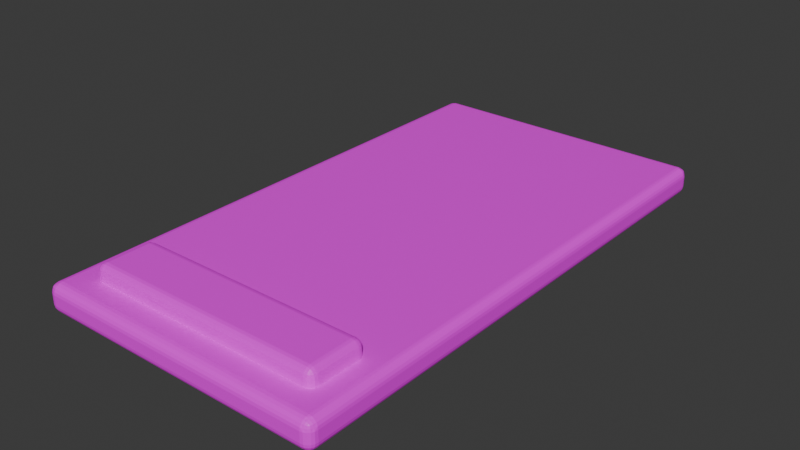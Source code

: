 # Source: shit_bed.blend  (saved by Blender 4.1.24; exported with 4.5.12 LTS)
import bpy
from mathutils import Matrix  # noqa: F401  (used for matrix-valued properties, if any)

bpy.ops.wm.read_factory_settings(use_empty=True)
scene = bpy.context.scene
scene.name = 'Scene'

# ---- collections
col_collection = bpy.data.collections.new('Collection'); scene.collection.children.link(col_collection)

# ---- images (referenced by path relative to the original .blend; pixels are not part of the script)
import os
ASSET_DIR = os.environ.get("B2B_ASSET_DIR", "")  # directory of the original .blend (textures are referenced by path, not embedded)
HERE = os.path.dirname(os.path.abspath(__file__))  # packed textures are extracted next to this script under _unpacked/

def load_image(name, relpath, width, height, colorspace="sRGB"):
    """Load a texture the original file referenced (path relative to the .blend, or extracted next to this script)."""
    p = next((c for c in (os.path.join(HERE, relpath), os.path.join(ASSET_DIR, relpath)) if relpath and os.path.exists(c)), "")
    if p:
        img = bpy.data.images.load(p, check_existing=True)
        img.name = name
    else:  # same state as the original file: an image datablock whose file is absent (Cycles renders it pink)
        img = bpy.data.images.new(name, width, height)
        img.source = "FILE"
        img.filepath = "//" + (relpath or name)
    img.colorspace_settings.name = colorspace
    return img
img_bed = load_image('bed', 'bed.png', 1024, 1024, 'sRGB')

# ---- materials (node trees are filled in below, after node groups)
mat_material_001 = bpy.data.materials.new('Material.001')
mat_material_001.use_transparent_shadow = False

# ---- material node trees
mat_material_001.use_nodes = True; mat_material_001.node_tree.nodes.clear()
_N = mat_material_001.node_tree.nodes; _L = mat_material_001.node_tree.links
n0 = _N.new('ShaderNodeBsdfPrincipled'); n0.name = 'Principled BSDF'; n0.location = (10, 300)
n1 = _N.new('ShaderNodeOutputMaterial'); n1.name = 'Material Output'; n1.location = (300, 300)
n2 = _N.new('ShaderNodeTexImage'); n2.name = 'Image Texture'; n2.location = (-280, 280)
n2.image = img_bed
_L.new(n0.outputs[0], n1.inputs[0])
_L.new(n2.outputs[0], n0.inputs[0])
n1.is_active_output = True

# ---- world
world_world = bpy.data.worlds.new('World'); scene.world = world_world
world_world.use_nodes = True; world_world.node_tree.nodes.clear()
_N = world_world.node_tree.nodes; _L = world_world.node_tree.links
n0 = _N.new('ShaderNodeOutputWorld'); n0.name = 'World Output'; n0.location = (300, 300)
n1 = _N.new('ShaderNodeBackground'); n1.name = 'Background'; n1.location = (10, 300)
n1.inputs[0].default_value = (0.05088, 0.05088, 0.05088, 1.0)
_L.new(n1.outputs[0], n0.inputs[0])
n0.is_active_output = True
world_world.color = (0.05088, 0.05088, 0.05088)
world_world.use_sun_shadow = False
world_world.sun_shadow_jitter_overblur = 0.0

# ---- meshes
me_cube_001 = bpy.data.meshes.new('Cube.001')
me_cube_001.from_pydata([(-0.4436, -0.5476, 1.0), (-0.5626, -0.4285, 1.0), (-0.6453, -0.6331, 1.0), (-0.4891, -0.5385, 1.0), (-0.5277, -0.5127, 1.0), (-0.5535, -0.4741, 1.0), (-0.5626, 0.2456, 1.0), (-0.4436, 0.3646, 1.0), (-0.5699, 0.4834, 1.0), (-0.5535, 0.2911, 1.0), (-0.5277, 0.3297, 1.0), (-0.4891, 0.3555, 1.0), (3.234, -0.4285, 1.0), (3.115, -0.5476, 1.0), (3.312, -0.6372, 1.0), (3.225, -0.4741, 1.0), (3.199, -0.5127, 1.0), (3.161, -0.5385, 1.0), (3.115, 0.3646, 1.0), (3.234, 0.2456, 1.0), (3.241, 0.4834, 1.0), (3.161, 0.3555, 1.0), (3.199, 0.3297, 1.0), (3.225, 0.2911, 1.0), (-0.5626, -0.4285, 1.124), (-0.4436, -0.5476, 1.124), (-0.4436, -0.4285, 1.243), (-0.5535, -0.4741, 1.124), (-0.5277, -0.5127, 1.124), (-0.5535, -0.4285, 1.17), (-0.5426, -0.4752, 1.171), (-0.5217, -0.5067, 1.168), (-0.5123, -0.4973, 1.193), (-0.4436, -0.5385, 1.17), (-0.4436, -0.5127, 1.208), (-0.4891, -0.5385, 1.124), (-0.4903, -0.5276, 1.171), (-0.4879, -0.5067, 1.202), (-0.4891, -0.4285, 1.234), (-0.5277, -0.4285, 1.208), (-0.4436, -0.4741, 1.234), (-0.4903, -0.4752, 1.223), (-0.5217, -0.4729, 1.202), (-0.5626, 0.2456, 1.124), (-0.4436, 0.2456, 1.243), (-0.4436, 0.3646, 1.124), (-0.5535, 0.2456, 1.17), (-0.5277, 0.2456, 1.208), (-0.5535, 0.2911, 1.124), (-0.5426, 0.2923, 1.171), (-0.5217, 0.2899, 1.202), (-0.5123, 0.3143, 1.193), (-0.4436, 0.2911, 1.234), (-0.4436, 0.3297, 1.208), (-0.4891, 0.2456, 1.234), (-0.4903, 0.2923, 1.223), (-0.4879, 0.3237, 1.202), (-0.4891, 0.3555, 1.124), (-0.5277, 0.3297, 1.124), (-0.4436, 0.3555, 1.17), (-0.4903, 0.3446, 1.171), (-0.5217, 0.3237, 1.168), (3.115, 0.3646, 1.124), (3.115, 0.2456, 1.243), (3.234, 0.2456, 1.124), (3.115, 0.3555, 1.17), (3.115, 0.3297, 1.208), (3.161, 0.3555, 1.124), (3.162, 0.3446, 1.171), (3.159, 0.3237, 1.202), (3.184, 0.3143, 1.193), (3.161, 0.2456, 1.234), (3.199, 0.2456, 1.208), (3.115, 0.2911, 1.234), (3.162, 0.2923, 1.223), (3.193, 0.2899, 1.202), (3.225, 0.2911, 1.124), (3.199, 0.3297, 1.124), (3.225, 0.2456, 1.17), (3.214, 0.2923, 1.171), (3.193, 0.3237, 1.168), (3.234, -0.4285, 1.124), (3.115, -0.4285, 1.243), (3.115, -0.5476, 1.124), (3.225, -0.4285, 1.17), (3.199, -0.4285, 1.208), (3.225, -0.4741, 1.124), (3.214, -0.4752, 1.171), (3.193, -0.4729, 1.202), (3.184, -0.4973, 1.193), (3.115, -0.4741, 1.234), (3.115, -0.5127, 1.208), (3.161, -0.4285, 1.234), (3.162, -0.4752, 1.223), (3.159, -0.5067, 1.202), (3.161, -0.5385, 1.124), (3.199, -0.5127, 1.124), (3.115, -0.5385, 1.17), (3.162, -0.5276, 1.171), (3.193, -0.5067, 1.168), (-0.8586, -0.8586, 0.5564), (-0.8586, -1.0, 0.6978), (-1.0, -0.8586, 0.6978), (-0.8586, -0.9023, 0.5633), (-0.8586, -0.9417, 0.5834), (-0.9023, -0.8586, 0.5633), (-0.9034, -0.9037, 0.5715), (-0.902, -0.9398, 0.5904), (-0.9417, -0.8586, 0.5834), (-0.9398, -0.9021, 0.5905), (-0.9334, -0.9334, 0.604), (-0.9023, -0.9931, 0.6978), (-0.9417, -0.973, 0.6978), (-0.8586, -0.9931, 0.6541), (-0.9037, -0.9849, 0.6529), (-0.9398, -0.9659, 0.6544), (-0.8586, -0.973, 0.6147), (-0.9021, -0.9658, 0.6165), (-0.9334, -0.9524, 0.623), (-0.9931, -0.8586, 0.6541), (-0.973, -0.8586, 0.6147), (-0.9931, -0.9023, 0.6978), (-0.9849, -0.9034, 0.6527), (-0.9659, -0.902, 0.6166), (-0.973, -0.9417, 0.6978), (-0.9658, -0.9398, 0.6543), (-0.9524, -0.9334, 0.623), (-0.8586, 7.382, 0.5564), (-1.0, 7.382, 0.6978), (-0.8586, 7.523, 0.6978), (-0.9023, 7.382, 0.5633), (-0.9417, 7.382, 0.5834), (-0.8586, 7.426, 0.5633), (-0.9037, 7.427, 0.5715), (-0.9398, 7.425, 0.5904), (-0.8586, 7.465, 0.5834), (-0.9021, 7.463, 0.5905), (-0.9334, 7.457, 0.604), (-0.9931, 7.426, 0.6978), (-0.973, 7.465, 0.6978), (-0.9931, 7.382, 0.6541), (-0.9849, 7.427, 0.6529), (-0.9659, 7.463, 0.6544), (-0.973, 7.382, 0.6147), (-0.9658, 7.425, 0.6165), (-0.9524, 7.457, 0.623), (-0.8586, 7.516, 0.6541), (-0.8586, 7.496, 0.6147), (-0.9023, 7.516, 0.6978), (-0.9034, 7.508, 0.6527), (-0.902, 7.489, 0.6166), (-0.9417, 7.496, 0.6978), (-0.9398, 7.489, 0.6543), (-0.9334, 7.476, 0.623), (3.488, -0.8586, 0.5564), (3.629, -0.8586, 0.6978), (3.488, -1.0, 0.6978), (3.531, -0.8586, 0.5633), (3.571, -0.8586, 0.5834), (3.488, -0.9023, 0.5633), (3.533, -0.9034, 0.5715), (3.569, -0.902, 0.5904), (3.488, -0.9417, 0.5834), (3.531, -0.9398, 0.5905), (3.563, -0.9334, 0.604), (3.622, -0.9023, 0.6978), (3.602, -0.9417, 0.6978), (3.622, -0.8586, 0.6541), (3.614, -0.9037, 0.6529), (3.595, -0.9398, 0.6544), (3.602, -0.8586, 0.6147), (3.595, -0.9021, 0.6165), (3.582, -0.9334, 0.623), (3.488, -0.9931, 0.6541), (3.488, -0.973, 0.6147), (3.531, -0.9931, 0.6978), (3.533, -0.9849, 0.6527), (3.531, -0.9659, 0.6166), (3.571, -0.973, 0.6978), (3.569, -0.9658, 0.6543), (3.563, -0.9524, 0.623), (3.488, 7.382, 0.5564), (3.488, 7.523, 0.6978), (3.629, 7.382, 0.6978), (3.488, 7.426, 0.5633), (3.488, 7.465, 0.5834), (3.531, 7.382, 0.5633), (3.533, 7.427, 0.5715), (3.531, 7.463, 0.5904), (3.571, 7.382, 0.5834), (3.569, 7.425, 0.5905), (3.563, 7.457, 0.604), (3.531, 7.516, 0.6978), (3.571, 7.496, 0.6978), (3.488, 7.516, 0.6541), (3.533, 7.508, 0.6529), (3.569, 7.489, 0.6544), (3.488, 7.496, 0.6147), (3.531, 7.489, 0.6165), (3.563, 7.476, 0.623), (3.622, 7.382, 0.6541), (3.602, 7.382, 0.6147), (3.622, 7.426, 0.6978), (3.614, 7.427, 0.6527), (3.595, 7.425, 0.6166), (3.602, 7.465, 0.6978), (3.595, 7.463, 0.6543), (3.582, 7.457, 0.623), (-0.8586, -1.0, 0.8586), (-0.8563, -0.8513, 1.0), (-1.0, -0.8586, 0.8586), (-0.8582, -0.9921, 0.9021), (-0.8577, -0.9713, 0.9414), (-0.9021, -0.9925, 0.8586), (-0.9009, -0.9798, 0.9015), (-0.9001, -0.9637, 0.9386), (-0.9414, -0.9726, 0.8586), (-0.9383, -0.964, 0.9007), (-0.9336, -0.9526, 0.934), (-0.9005, -0.8527, 0.9925), (-0.9405, -0.8542, 0.9726), (-0.8567, -0.8971, 0.9924), (-0.9002, -0.8972, 0.9803), (-0.9379, -0.8977, 0.9649), (-0.8572, -0.9385, 0.9726), (-0.8997, -0.9361, 0.9645), (-0.9335, -0.9321, 0.9538), (-0.9925, -0.9021, 0.8586), (-0.9726, -0.9414, 0.8586), (-0.9923, -0.8573, 0.9021), (-0.9802, -0.9005, 0.9012), (-0.9648, -0.938, 0.9007), (-0.9722, -0.8558, 0.9414), (-0.9641, -0.8987, 0.9385), (-0.9534, -0.9327, 0.9341), (-0.8564, 7.382, 1.0), (-0.8586, 7.523, 0.8586), (-1.0, 7.382, 0.8586), (-0.8568, 7.425, 0.9925), (-0.8572, 7.465, 0.9726), (-0.9006, 7.382, 0.9925), (-0.9, 7.425, 0.9803), (-0.8998, 7.462, 0.9649), (-0.9405, 7.382, 0.9726), (-0.9378, 7.424, 0.9645), (-0.9335, 7.457, 0.9538), (-0.9021, 7.516, 0.8586), (-0.9414, 7.496, 0.8586), (-0.8582, 7.516, 0.9021), (-0.9012, 7.504, 0.9012), (-0.9384, 7.488, 0.9007), (-0.8577, 7.496, 0.9414), (-0.9001, 7.488, 0.9385), (-0.9336, 7.477, 0.9341), (-0.9923, 7.382, 0.9021), (-0.9722, 7.382, 0.9414), (-0.9925, 7.425, 0.8586), (-0.9802, 7.425, 0.9015), (-0.9645, 7.424, 0.9386), (-0.9726, 7.465, 0.8586), (-0.9644, 7.462, 0.9007), (-0.9535, 7.457, 0.9341), (3.499, 7.382, 1.0), (3.629, 7.382, 0.8586), (3.488, 7.523, 0.8586), (3.539, 7.382, 0.9925), (3.575, 7.382, 0.9727), (3.497, 7.425, 0.9925), (3.537, 7.425, 0.9803), (3.571, 7.424, 0.965), (3.494, 7.465, 0.9726), (3.534, 7.462, 0.9646), (3.566, 7.457, 0.9538), (3.622, 7.425, 0.8586), (3.602, 7.465, 0.8586), (3.622, 7.382, 0.9021), (3.61, 7.425, 0.9013), (3.595, 7.462, 0.9007), (3.604, 7.382, 0.9415), (3.596, 7.424, 0.9386), (3.585, 7.457, 0.9341), (3.49, 7.516, 0.9021), (3.492, 7.496, 0.9414), (3.531, 7.516, 0.8586), (3.532, 7.504, 0.9015), (3.533, 7.488, 0.9387), (3.571, 7.496, 0.8586), (3.569, 7.488, 0.9007), (3.565, 7.477, 0.9341), (3.499, -0.8509, 1.0), (3.488, -1.0, 0.8586), (3.629, -0.8586, 0.8586), (3.497, -0.8968, 0.9924), (3.494, -0.9383, 0.9726), (3.539, -0.8522, 0.9925), (3.537, -0.8972, 0.9803), (3.534, -0.9361, 0.9649), (3.575, -0.8538, 0.9727), (3.571, -0.8974, 0.9646), (3.566, -0.932, 0.9538), (3.531, -0.9925, 0.8586), (3.571, -0.9726, 0.8586), (3.49, -0.9921, 0.902), (3.532, -0.9798, 0.9012), (3.569, -0.9644, 0.9007), (3.492, -0.9712, 0.9414), (3.533, -0.9632, 0.9385), (3.565, -0.9526, 0.934), (3.622, -0.8571, 0.9021), (3.604, -0.8554, 0.9415), (3.622, -0.9021, 0.8586), (3.61, -0.9001, 0.9015), (3.596, -0.8985, 0.9387), (3.602, -0.9414, 0.8586), (3.595, -0.9378, 0.9007), (3.585, -0.9325, 0.9341)], [], [(290, 101, 156), (263, 155, 183), (8, 235, 209), (236, 182, 129), (210, 128, 102), (20, 262, 8), (13, 25, 0), (19, 81, 12), (44, 82, 63), (7, 62, 18), (12, 14, 289), (289, 0, 209), (0, 3, 2), (3, 4, 2), (4, 5, 2), (5, 1, 2), (6, 9, 8), (9, 10, 8), (10, 11, 8), (11, 7, 8), (12, 15, 14), (15, 16, 14), (16, 17, 14), (17, 13, 14), (18, 21, 20), (21, 22, 20), (22, 23, 20), (23, 19, 20), (27, 29, 24), (28, 30, 27), (30, 39, 29), (30, 32, 42), (33, 35, 25), (34, 36, 33), (36, 28, 35), (36, 32, 31), (38, 40, 26), (39, 41, 38), (41, 34, 40), (41, 32, 37), (46, 48, 43), (47, 49, 46), (49, 58, 48), (49, 51, 61), (52, 54, 44), (53, 55, 52), (55, 47, 54), (55, 51, 50), (57, 59, 45), (58, 60, 57), (60, 53, 59), (60, 51, 56), (65, 67, 62), (66, 68, 65), (68, 77, 67), (68, 70, 80), (71, 73, 63), (72, 74, 71), (74, 66, 73), (74, 70, 69), (76, 78, 64), (77, 79, 76), (79, 72, 78), (79, 70, 75), (84, 86, 81), (85, 87, 84), (87, 96, 86), (87, 89, 99), (90, 92, 82), (91, 93, 90), (93, 85, 92), (93, 89, 88), (95, 97, 83), (96, 98, 95), (98, 91, 97), (98, 89, 94), (44, 38, 26), (54, 39, 38), (47, 29, 39), (46, 24, 29), (63, 52, 44), (73, 53, 52), (66, 59, 53), (65, 45, 59), (82, 71, 63), (92, 72, 71), (85, 78, 72), (84, 64, 78), (26, 90, 82), (40, 91, 90), (34, 97, 91), (33, 83, 97), (81, 15, 12), (86, 16, 15), (96, 17, 16), (95, 13, 17), (24, 5, 27), (27, 4, 28), (28, 3, 35), (3, 25, 35), (43, 9, 6), (48, 10, 9), (58, 11, 10), (57, 7, 11), (64, 23, 76), (76, 22, 77), (77, 21, 67), (67, 18, 62), (1, 43, 6), (103, 105, 100), (104, 106, 103), (116, 107, 104), (106, 108, 105), (106, 110, 109), (117, 110, 107), (111, 113, 101), (112, 114, 111), (124, 115, 112), (114, 116, 113), (114, 118, 117), (125, 118, 115), (119, 121, 102), (120, 122, 119), (108, 123, 120), (122, 124, 121), (122, 126, 125), (109, 126, 123), (110, 118, 126), (130, 132, 127), (131, 133, 130), (143, 134, 131), (133, 135, 132), (133, 137, 136), (144, 137, 134), (138, 140, 128), (139, 141, 138), (151, 142, 139), (141, 143, 140), (141, 145, 144), (152, 145, 142), (146, 148, 129), (147, 149, 146), (135, 150, 147), (149, 151, 148), (149, 153, 152), (136, 153, 150), (137, 145, 153), (157, 159, 154), (158, 160, 157), (170, 161, 158), (160, 162, 159), (160, 164, 163), (171, 164, 161), (165, 167, 155), (166, 168, 165), (178, 169, 166), (168, 170, 167), (168, 172, 171), (179, 172, 169), (173, 175, 156), (174, 176, 173), (162, 177, 174), (176, 178, 175), (176, 180, 179), (163, 180, 177), (164, 172, 180), (184, 186, 181), (185, 187, 184), (197, 188, 185), (187, 189, 186), (187, 191, 190), (198, 191, 188), (192, 194, 182), (193, 195, 192), (205, 196, 193), (195, 197, 194), (195, 199, 198), (206, 199, 196), (200, 202, 183), (201, 203, 200), (189, 204, 201), (203, 205, 202), (203, 207, 206), (190, 207, 204), (191, 199, 207), (211, 213, 208), (212, 214, 211), (212, 225, 215), (214, 216, 213), (214, 218, 217), (215, 226, 218), (219, 221, 209), (220, 222, 219), (232, 223, 220), (222, 224, 221), (223, 225, 222), (233, 226, 223), (227, 229, 210), (228, 230, 227), (228, 217, 231), (230, 232, 229), (230, 234, 233), (231, 218, 234), (218, 226, 234), (238, 240, 235), (239, 241, 238), (251, 242, 239), (241, 243, 240), (241, 245, 244), (252, 245, 242), (246, 248, 236), (247, 249, 246), (247, 260, 250), (249, 251, 248), (249, 253, 252), (250, 261, 253), (254, 256, 237), (255, 257, 254), (255, 244, 258), (257, 259, 256), (257, 261, 260), (244, 261, 258), (245, 253, 261), (262, 268, 267), (266, 268, 265), (266, 279, 269), (268, 270, 267), (268, 272, 271), (279, 272, 269), (273, 275, 263), (274, 276, 273), (274, 287, 277), (276, 278, 275), (276, 280, 279), (277, 288, 280), (281, 283, 264), (282, 284, 281), (270, 285, 282), (284, 286, 283), (285, 287, 284), (271, 288, 285), (272, 280, 288), (292, 294, 289), (293, 295, 292), (293, 306, 296), (295, 297, 294), (295, 299, 298), (296, 307, 299), (300, 302, 290), (301, 303, 300), (313, 304, 301), (303, 305, 302), (304, 306, 303), (314, 307, 304), (308, 310, 291), (309, 311, 308), (309, 298, 312), (311, 313, 310), (311, 315, 314), (312, 299, 315), (299, 307, 315), (100, 130, 127), (105, 131, 130), (108, 143, 131), (120, 140, 143), (119, 128, 140), (101, 213, 111), (213, 112, 111), (216, 124, 112), (124, 227, 121), (227, 102, 121), (209, 240, 219), (219, 243, 220), (220, 255, 232), (232, 254, 229), (229, 237, 210), (129, 246, 236), (246, 151, 247), (151, 259, 247), (139, 256, 259), (256, 128, 237), (127, 184, 181), (132, 185, 184), (135, 197, 185), (147, 194, 197), (146, 182, 194), (235, 267, 238), (238, 270, 239), (239, 282, 251), (251, 281, 248), (248, 264, 236), (183, 273, 263), (273, 205, 274), (274, 193, 286), (193, 283, 286), (283, 182, 264), (181, 157, 154), (186, 158, 157), (189, 170, 158), (201, 167, 170), (200, 155, 167), (289, 265, 262), (294, 266, 265), (297, 278, 266), (309, 275, 278), (308, 263, 275), (156, 300, 290), (300, 178, 301), (178, 313, 301), (166, 310, 313), (310, 155, 291), (154, 103, 100), (159, 104, 103), (162, 116, 104), (174, 113, 116), (173, 101, 113), (209, 292, 289), (221, 293, 292), (224, 305, 293), (212, 302, 305), (211, 290, 302), (181, 100, 127), (290, 208, 101), (263, 291, 155), (209, 2, 1), (1, 6, 209), (6, 8, 209), (236, 264, 182), (210, 237, 128), (235, 8, 262), (8, 7, 20), (7, 18, 20), (13, 83, 25), (19, 64, 81), (44, 26, 82), (7, 45, 62), (262, 20, 289), (20, 19, 289), (19, 12, 289), (289, 14, 13), (13, 0, 289), (0, 2, 209), (27, 30, 29), (28, 31, 30), (30, 42, 39), (30, 31, 32), (33, 36, 35), (34, 37, 36), (36, 31, 28), (36, 37, 32), (38, 41, 40), (39, 42, 41), (41, 37, 34), (41, 42, 32), (46, 49, 48), (47, 50, 49), (49, 61, 58), (49, 50, 51), (52, 55, 54), (53, 56, 55), (55, 50, 47), (55, 56, 51), (57, 60, 59), (58, 61, 60), (60, 56, 53), (60, 61, 51), (65, 68, 67), (66, 69, 68), (68, 80, 77), (68, 69, 70), (71, 74, 73), (72, 75, 74), (74, 69, 66), (74, 75, 70), (76, 79, 78), (77, 80, 79), (79, 75, 72), (79, 80, 70), (84, 87, 86), (85, 88, 87), (87, 99, 96), (87, 88, 89), (90, 93, 92), (91, 94, 93), (93, 88, 85), (93, 94, 89), (95, 98, 97), (96, 99, 98), (98, 94, 91), (98, 99, 89), (44, 54, 38), (54, 47, 39), (47, 46, 29), (46, 43, 24), (63, 73, 52), (73, 66, 53), (66, 65, 59), (65, 62, 45), (82, 92, 71), (92, 85, 72), (85, 84, 78), (84, 81, 64), (26, 40, 90), (40, 34, 91), (34, 33, 97), (33, 25, 83), (81, 86, 15), (86, 96, 16), (96, 95, 17), (95, 83, 13), (24, 1, 5), (27, 5, 4), (28, 4, 3), (3, 0, 25), (43, 48, 9), (48, 58, 10), (58, 57, 11), (57, 45, 7), (64, 19, 23), (76, 23, 22), (77, 22, 21), (67, 21, 18), (1, 24, 43), (103, 106, 105), (104, 107, 106), (116, 117, 107), (106, 109, 108), (106, 107, 110), (117, 118, 110), (111, 114, 113), (112, 115, 114), (124, 125, 115), (114, 117, 116), (114, 115, 118), (125, 126, 118), (119, 122, 121), (120, 123, 122), (108, 109, 123), (122, 125, 124), (122, 123, 126), (109, 110, 126), (130, 133, 132), (131, 134, 133), (143, 144, 134), (133, 136, 135), (133, 134, 137), (144, 145, 137), (138, 141, 140), (139, 142, 141), (151, 152, 142), (141, 144, 143), (141, 142, 145), (152, 153, 145), (146, 149, 148), (147, 150, 149), (135, 136, 150), (149, 152, 151), (149, 150, 153), (136, 137, 153), (157, 160, 159), (158, 161, 160), (170, 171, 161), (160, 163, 162), (160, 161, 164), (171, 172, 164), (165, 168, 167), (166, 169, 168), (178, 179, 169), (168, 171, 170), (168, 169, 172), (179, 180, 172), (173, 176, 175), (174, 177, 176), (162, 163, 177), (176, 179, 178), (176, 177, 180), (163, 164, 180), (184, 187, 186), (185, 188, 187), (197, 198, 188), (187, 190, 189), (187, 188, 191), (198, 199, 191), (192, 195, 194), (193, 196, 195), (205, 206, 196), (195, 198, 197), (195, 196, 199), (206, 207, 199), (200, 203, 202), (201, 204, 203), (189, 190, 204), (203, 206, 205), (203, 204, 207), (190, 191, 207), (211, 214, 213), (212, 215, 214), (212, 224, 225), (214, 217, 216), (214, 215, 218), (215, 225, 226), (219, 222, 221), (220, 223, 222), (232, 233, 223), (222, 225, 224), (223, 226, 225), (233, 234, 226), (227, 230, 229), (228, 231, 230), (228, 216, 217), (230, 233, 232), (230, 231, 234), (231, 217, 218), (238, 241, 240), (239, 242, 241), (251, 252, 242), (241, 244, 243), (241, 242, 245), (252, 253, 245), (246, 249, 248), (247, 250, 249), (247, 259, 260), (249, 252, 251), (249, 250, 253), (250, 260, 261), (254, 257, 256), (255, 258, 257), (255, 243, 244), (257, 260, 259), (257, 258, 261), (244, 245, 261), (262, 265, 268), (266, 269, 268), (266, 278, 279), (268, 271, 270), (268, 269, 272), (279, 280, 272), (273, 276, 275), (274, 277, 276), (274, 286, 287), (276, 279, 278), (276, 277, 280), (277, 287, 288), (281, 284, 283), (282, 285, 284), (270, 271, 285), (284, 287, 286), (285, 288, 287), (271, 272, 288), (292, 295, 294), (293, 296, 295), (293, 305, 306), (295, 298, 297), (295, 296, 299), (296, 306, 307), (300, 303, 302), (301, 304, 303), (313, 314, 304), (303, 306, 305), (304, 307, 306), (314, 315, 307), (308, 311, 310), (309, 312, 311), (309, 297, 298), (311, 314, 313), (311, 312, 315), (312, 298, 299), (100, 105, 130), (105, 108, 131), (108, 120, 143), (120, 119, 140), (119, 102, 128), (101, 208, 213), (213, 216, 112), (216, 228, 124), (124, 228, 227), (227, 210, 102), (209, 235, 240), (219, 240, 243), (220, 243, 255), (232, 255, 254), (229, 254, 237), (129, 148, 246), (246, 148, 151), (151, 139, 259), (139, 138, 256), (256, 138, 128), (127, 132, 184), (132, 135, 185), (135, 147, 197), (147, 146, 194), (146, 129, 182), (235, 262, 267), (238, 267, 270), (239, 270, 282), (251, 282, 281), (248, 281, 264), (183, 202, 273), (273, 202, 205), (274, 205, 193), (193, 192, 283), (283, 192, 182), (181, 186, 157), (186, 189, 158), (189, 201, 170), (201, 200, 167), (200, 183, 155), (289, 294, 265), (294, 297, 266), (297, 309, 278), (309, 308, 275), (308, 291, 263), (156, 175, 300), (300, 175, 178), (178, 166, 313), (166, 165, 310), (310, 165, 155), (154, 159, 103), (159, 162, 104), (162, 174, 116), (174, 173, 113), (173, 156, 101), (209, 221, 292), (221, 224, 293), (224, 212, 305), (212, 211, 302), (211, 208, 290), (181, 154, 100)])
_uv = me_cube_001.uv_layers.new(name='UVMap')
_uv.uv.foreach_set('vector', [0.5453, 0.7576, 0.4547, 0.9924, 0.4547, 0.7576, 0.5453, 0.5041, 0.4547, 0.7459, 0.4547, 0.5041, 0.8399, 0.5191, 0.8633, 0.441, 0.8633, 0.7436, 0.5453, 0.2576, 0.4547, 0.4924, 0.4547, 0.2576, 0.5453, 0.004148, 0.4547, 0.2459, 0.4547, 0.004148, 0.6601, 0.5191, 0.6322, 0.5004, 0.8399, 0.5191, 0.6663, 0.7306, 0.8337, 0.7306, 0.8337, 0.7306, 0.6607, 0.547, 0.6607, 0.703, 0.6607, 0.703, 0.8337, 0.547, 0.6663, 0.703, 0.6663, 0.547, 0.8337, 0.5194, 0.6663, 0.5194, 0.6663, 0.5194, 0.6607, 0.703, 0.6536, 0.7344, 0.6368, 0.7436, 0.6368, 0.7436, 0.8337, 0.7306, 0.8633, 0.7436, 0.8337, 0.7306, 0.8358, 0.7306, 0.846, 0.7343, 0.8358, 0.7306, 0.8376, 0.7306, 0.846, 0.7343, 0.8376, 0.7306, 0.8389, 0.7306, 0.846, 0.7343, 0.8389, 0.7306, 0.8393, 0.7306, 0.846, 0.7343, 0.8393, 0.547, 0.8393, 0.5364, 0.8399, 0.5191, 0.8393, 0.5364, 0.8393, 0.5275, 0.8399, 0.5191, 0.8393, 0.5275, 0.8393, 0.5215, 0.8399, 0.5191, 0.8393, 0.5215, 0.8393, 0.5194, 0.8399, 0.5191, 0.6607, 0.703, 0.6607, 0.7136, 0.6536, 0.7344, 0.6607, 0.7136, 0.6607, 0.7225, 0.6536, 0.7344, 0.6607, 0.7225, 0.6607, 0.7285, 0.6536, 0.7344, 0.6607, 0.7285, 0.6607, 0.7306, 0.6536, 0.7344, 0.6663, 0.5194, 0.6642, 0.5194, 0.6601, 0.5191, 0.6642, 0.5194, 0.6624, 0.5194, 0.6601, 0.5191, 0.6624, 0.5194, 0.6611, 0.5194, 0.6601, 0.5191, 0.6611, 0.5194, 0.6607, 0.5194, 0.6601, 0.5191, 0.8393, 0.7136, 0.8393, 0.703, 0.8393, 0.703, 0.8393, 0.7306, 0.8393, 0.7139, 0.8393, 0.7136, 0.8393, 0.7139, 0.8393, 0.703, 0.8393, 0.703, 0.8393, 0.7139, 0.8385, 0.7267, 0.8393, 0.7133, 0.8337, 0.7306, 0.8358, 0.7306, 0.8337, 0.7306, 0.8337, 0.7306, 0.8359, 0.7306, 0.8337, 0.7306, 0.8359, 0.7306, 0.8393, 0.7306, 0.8358, 0.7306, 0.8359, 0.7306, 0.8385, 0.7267, 0.8393, 0.7306, 0.8358, 0.703, 0.8337, 0.7136, 0.8337, 0.703, 0.8393, 0.703, 0.8359, 0.7139, 0.8358, 0.703, 0.8359, 0.7139, 0.8337, 0.7306, 0.8337, 0.7136, 0.8359, 0.7139, 0.8385, 0.7267, 0.8358, 0.7306, 0.8393, 0.547, 0.8393, 0.5364, 0.8393, 0.547, 0.8393, 0.547, 0.8393, 0.5361, 0.8393, 0.547, 0.8393, 0.5361, 0.8393, 0.5194, 0.8393, 0.5364, 0.8393, 0.5361, 0.8385, 0.5233, 0.8393, 0.5194, 0.8337, 0.5364, 0.8358, 0.547, 0.8337, 0.547, 0.8337, 0.5194, 0.8359, 0.5361, 0.8337, 0.5364, 0.8359, 0.5361, 0.8393, 0.547, 0.8358, 0.547, 0.8359, 0.5361, 0.8385, 0.5233, 0.8393, 0.5367, 0.8358, 0.5194, 0.8337, 0.5194, 0.8337, 0.5194, 0.8393, 0.5194, 0.8359, 0.5194, 0.8358, 0.5194, 0.8359, 0.5194, 0.8337, 0.5194, 0.8337, 0.5194, 0.8359, 0.5194, 0.8385, 0.5233, 0.8358, 0.5194, 0.6663, 0.5194, 0.6642, 0.5194, 0.6663, 0.5194, 0.6663, 0.5194, 0.6641, 0.5194, 0.6663, 0.5194, 0.6641, 0.5194, 0.6607, 0.5194, 0.6642, 0.5194, 0.6641, 0.5194, 0.6615, 0.5233, 0.6607, 0.5194, 0.6642, 0.547, 0.6663, 0.5364, 0.6663, 0.547, 0.6607, 0.547, 0.6641, 0.5361, 0.6642, 0.547, 0.6641, 0.5361, 0.6663, 0.5194, 0.6663, 0.5364, 0.6641, 0.5361, 0.6615, 0.5233, 0.6642, 0.5194, 0.6607, 0.5364, 0.6607, 0.547, 0.6607, 0.547, 0.6607, 0.5194, 0.6607, 0.5361, 0.6607, 0.5364, 0.6607, 0.5361, 0.6607, 0.547, 0.6607, 0.547, 0.6607, 0.5361, 0.6615, 0.5233, 0.6607, 0.5367, 0.6607, 0.703, 0.6607, 0.7136, 0.6607, 0.703, 0.6607, 0.703, 0.6607, 0.7139, 0.6607, 0.703, 0.6607, 0.7139, 0.6607, 0.7306, 0.6607, 0.7136, 0.6607, 0.7139, 0.6615, 0.7267, 0.6607, 0.7306, 0.6663, 0.7136, 0.6642, 0.703, 0.6663, 0.703, 0.6663, 0.7306, 0.6641, 0.7139, 0.6663, 0.7136, 0.6641, 0.7139, 0.6607, 0.703, 0.6642, 0.703, 0.6641, 0.7139, 0.6615, 0.7267, 0.6607, 0.7133, 0.6642, 0.7306, 0.6663, 0.7306, 0.6663, 0.7306, 0.6607, 0.7306, 0.6641, 0.7306, 0.6642, 0.7306, 0.6641, 0.7306, 0.6663, 0.7306, 0.6663, 0.7306, 0.6641, 0.7306, 0.6615, 0.7267, 0.6642, 0.7306, 0.8337, 0.547, 0.8358, 0.703, 0.8337, 0.703, 0.8358, 0.547, 0.8393, 0.703, 0.8358, 0.703, 0.8393, 0.547, 0.8393, 0.703, 0.8393, 0.703, 0.8393, 0.547, 0.8393, 0.703, 0.8393, 0.703, 0.6663, 0.547, 0.8337, 0.5364, 0.8337, 0.547, 0.6663, 0.5364, 0.8337, 0.5194, 0.8337, 0.5364, 0.6663, 0.5194, 0.8337, 0.5194, 0.8337, 0.5194, 0.6663, 0.5194, 0.8337, 0.5194, 0.8337, 0.5194, 0.6663, 0.703, 0.6642, 0.547, 0.6663, 0.547, 0.6642, 0.703, 0.6607, 0.547, 0.6642, 0.547, 0.6607, 0.703, 0.6607, 0.547, 0.6607, 0.547, 0.6607, 0.703, 0.6607, 0.547, 0.6607, 0.547, 0.8337, 0.703, 0.6663, 0.7136, 0.6663, 0.703, 0.8337, 0.7136, 0.6663, 0.7306, 0.6663, 0.7136, 0.8337, 0.7306, 0.6663, 0.7306, 0.6663, 0.7306, 0.8337, 0.7306, 0.6663, 0.7306, 0.6663, 0.7306, 0.6607, 0.703, 0.6607, 0.7136, 0.6607, 0.703, 0.6607, 0.7136, 0.6607, 0.7306, 0.6607, 0.7136, 0.6607, 0.7306, 0.6642, 0.7306, 0.6607, 0.7306, 0.6642, 0.7306, 0.6663, 0.7306, 0.6642, 0.7306, 0.8393, 0.703, 0.8393, 0.7136, 0.8393, 0.7136, 0.8393, 0.7136, 0.8393, 0.7306, 0.8393, 0.7306, 0.8393, 0.7306, 0.8358, 0.7306, 0.8358, 0.7306, 0.8358, 0.7306, 0.8337, 0.7306, 0.8358, 0.7306, 0.8393, 0.547, 0.8393, 0.5364, 0.8393, 0.547, 0.8393, 0.5364, 0.8393, 0.5194, 0.8393, 0.5364, 0.8393, 0.5194, 0.8358, 0.5194, 0.8393, 0.5194, 0.8358, 0.5194, 0.8337, 0.5194, 0.8358, 0.5194, 0.6607, 0.547, 0.6607, 0.5364, 0.6607, 0.5364, 0.6607, 0.5364, 0.6607, 0.5194, 0.6607, 0.5194, 0.6607, 0.5194, 0.6642, 0.5194, 0.6642, 0.5194, 0.6642, 0.5194, 0.6663, 0.5194, 0.6663, 0.5194, 0.8393, 0.703, 0.8393, 0.547, 0.8393, 0.547, 0.1326, 0.7471, 0.1303, 0.7459, 0.1326, 0.7459, 0.1326, 0.7483, 0.1302, 0.7472, 0.1326, 0.7471, 0.1326, 0.75, 0.1303, 0.7482, 0.1326, 0.7483, 0.1302, 0.7472, 0.1281, 0.7459, 0.1303, 0.7459, 0.1302, 0.7472, 0.1286, 0.748, 0.1282, 0.7471, 0.1303, 0.75, 0.1286, 0.748, 0.1303, 0.7482, 0.4547, 0.9947, 0.4301, 0.9924, 0.4547, 0.9924, 0.4547, 1.0, 0.4294, 0.9948, 0.4547, 0.9947, 0.4547, 0.00171, 0.4302, 0.0, 0.4547, 0.0, 0.4294, 0.9948, 0.375, 0.9924, 0.4301, 0.9924, 0.4294, 0.9948, 0.375, 0.9964, 0.375, 0.9947, 0.4302, 0.001764, 0.375, 0.0, 0.4302, 0.0, 0.4301, 0.004148, 0.4547, 0.002866, 0.4547, 0.004148, 0.375, 0.004148, 0.4293, 0.002832, 0.4301, 0.004148, 0.1281, 0.7459, 0.125, 0.7471, 0.125, 0.7459, 0.4293, 0.002832, 0.4547, 0.00171, 0.4547, 0.002866, 0.4293, 0.002832, 0.375, 0.001953, 0.4302, 0.001764, 0.1282, 0.7471, 0.125, 0.748, 0.125, 0.7471, 0.1286, 0.748, 0.1286, 0.75, 0.125, 0.748, 0.1303, 0.5041, 0.1326, 0.5029, 0.1326, 0.5041, 0.1281, 0.5041, 0.1302, 0.5028, 0.1303, 0.5041, 0.125, 0.5041, 0.1283, 0.5029, 0.1281, 0.5041, 0.1302, 0.5028, 0.1326, 0.5017, 0.1326, 0.5029, 0.1302, 0.5028, 0.1286, 0.502, 0.1303, 0.5018, 0.125, 0.5029, 0.1286, 0.502, 0.1283, 0.5029, 0.4547, 0.2471, 0.4301, 0.2459, 0.4547, 0.2459, 0.4547, 0.2483, 0.4294, 0.2472, 0.4547, 0.2471, 0.4547, 0.2531, 0.4302, 0.2482, 0.4547, 0.2483, 0.4294, 0.2472, 0.375, 0.2459, 0.4301, 0.2459, 0.4294, 0.2472, 0.375, 0.248, 0.375, 0.2471, 0.4302, 0.2532, 0.375, 0.248, 0.4302, 0.2482, 0.4301, 0.2576, 0.4547, 0.2553, 0.4547, 0.2576, 0.375, 0.2576, 0.4293, 0.2552, 0.4301, 0.2576, 0.1326, 0.5017, 0.1303, 0.5, 0.1326, 0.5, 0.4293, 0.2552, 0.4547, 0.2531, 0.4547, 0.2553, 0.4293, 0.2552, 0.375, 0.2536, 0.4302, 0.2532, 0.1303, 0.5018, 0.1286, 0.5, 0.1303, 0.5, 0.1286, 0.502, 0.125, 0.502, 0.1286, 0.5, 0.3697, 0.7459, 0.3674, 0.7471, 0.3674, 0.7459, 0.3719, 0.7459, 0.3698, 0.7472, 0.3697, 0.7459, 0.4079, 0.7459, 0.3717, 0.7471, 0.3719, 0.7459, 0.3698, 0.7472, 0.3674, 0.7483, 0.3674, 0.7471, 0.3698, 0.7472, 0.3714, 0.748, 0.3697, 0.7482, 0.4089, 0.7471, 0.3714, 0.748, 0.3717, 0.7471, 0.4547, 0.7471, 0.4301, 0.7459, 0.4547, 0.7459, 0.4547, 0.7483, 0.4294, 0.7472, 0.4547, 0.7471, 0.4547, 0.7531, 0.4302, 0.7482, 0.4547, 0.7483, 0.4294, 0.7472, 0.4079, 0.7459, 0.4301, 0.7459, 0.4294, 0.7472, 0.4125, 0.748, 0.4089, 0.7471, 0.4302, 0.7532, 0.4125, 0.748, 0.4302, 0.7482, 0.4301, 0.7576, 0.4547, 0.7553, 0.4547, 0.7576, 0.375, 0.7576, 0.4293, 0.7552, 0.4301, 0.7576, 0.3674, 0.7483, 0.3697, 0.75, 0.3674, 0.75, 0.4293, 0.7552, 0.4547, 0.7531, 0.4547, 0.7553, 0.4293, 0.7552, 0.375, 0.7536, 0.4302, 0.7532, 0.3697, 0.7482, 0.3714, 0.75, 0.3697, 0.75, 0.3714, 0.748, 0.3724, 0.748, 0.3714, 0.75, 0.3674, 0.5029, 0.3697, 0.5041, 0.3674, 0.5041, 0.3674, 0.5017, 0.3698, 0.5028, 0.3674, 0.5029, 0.3674, 0.5, 0.3697, 0.5018, 0.3674, 0.5017, 0.3698, 0.5028, 0.3719, 0.5041, 0.3697, 0.5041, 0.3698, 0.5028, 0.3714, 0.502, 0.3718, 0.5029, 0.3697, 0.5, 0.3714, 0.502, 0.3697, 0.5018, 0.4547, 0.4947, 0.4301, 0.4924, 0.4547, 0.4924, 0.4547, 0.4969, 0.4294, 0.4948, 0.4547, 0.4947, 0.4547, 0.5017, 0.4302, 0.4967, 0.4547, 0.4969, 0.4294, 0.4948, 0.375, 0.4924, 0.4301, 0.4924, 0.4294, 0.4948, 0.375, 0.4964, 0.375, 0.4947, 0.4302, 0.5018, 0.375, 0.4964, 0.4302, 0.4967, 0.4301, 0.5041, 0.4547, 0.5029, 0.4547, 0.5041, 0.4079, 0.5041, 0.4293, 0.5028, 0.4301, 0.5041, 0.3719, 0.5041, 0.4089, 0.5029, 0.4079, 0.5041, 0.4293, 0.5028, 0.4547, 0.5017, 0.4547, 0.5029, 0.4293, 0.5028, 0.4125, 0.502, 0.4302, 0.5018, 0.3718, 0.5029, 0.4125, 0.502, 0.4089, 0.5029, 0.3714, 0.502, 0.3714, 0.5, 0.3724, 0.502, 0.5698, 0.9923, 0.5453, 0.9947, 0.5453, 0.9924, 0.592, 0.9923, 0.5695, 0.9947, 0.5698, 0.9923, 0.592, 0.9923, 0.625, 0.9946, 0.5904, 0.9946, 0.5695, 0.9947, 0.5453, 1.0, 0.5453, 0.9947, 0.5695, 0.9947, 0.5878, 1.0, 0.569, 1.0, 0.5904, 0.9946, 0.625, 1.0, 0.5878, 1.0, 0.8669, 0.7435, 0.8633, 0.746, 0.8633, 0.7436, 0.875, 0.7457, 0.8669, 0.7456, 0.8669, 0.7435, 0.592, 0.00423, 0.625, 0.003002, 0.625, 0.004277, 0.8669, 0.7456, 0.8633, 0.7524, 0.8633, 0.746, 0.875, 0.747, 0.8668, 0.7519, 0.8669, 0.7456, 0.5903, 0.002972, 0.625, 0.001991, 0.625, 0.003002, 0.5453, 0.002872, 0.5698, 0.004186, 0.5453, 0.004148, 0.5453, 0.001718, 0.5693, 0.002918, 0.5453, 0.002872, 0.5453, 0.001718, 0.569, 0.0, 0.569, 0.001819, 0.5693, 0.002918, 0.592, 0.00423, 0.5698, 0.004186, 0.5693, 0.002918, 0.5878, 0.001974, 0.5903, 0.002972, 0.569, 0.001819, 0.5878, 0.0, 0.5878, 0.001974, 0.5878, 0.0, 0.625, 0.001991, 0.5878, 0.001974, 0.8672, 0.5003, 0.8695, 0.5004, 0.8671, 0.5004, 0.8673, 0.5, 0.8695, 0.5003, 0.8672, 0.5003, 0.592, 0.2577, 0.625, 0.2554, 0.625, 0.2577, 0.8695, 0.5003, 0.8747, 0.5004, 0.8695, 0.5004, 0.8695, 0.5003, 0.8749, 0.5002, 0.8748, 0.5003, 0.5904, 0.2554, 0.625, 0.25, 0.625, 0.2554, 0.5453, 0.2553, 0.5698, 0.2577, 0.5453, 0.2576, 0.5453, 0.2532, 0.5693, 0.2553, 0.5453, 0.2553, 0.5453, 0.2532, 0.569, 0.2482, 0.569, 0.2533, 0.5693, 0.2553, 0.592, 0.2577, 0.5698, 0.2577, 0.5693, 0.2553, 0.5878, 0.2536, 0.5904, 0.2554, 0.569, 0.2533, 0.5878, 0.2481, 0.5878, 0.2536, 0.5698, 0.2459, 0.5453, 0.2471, 0.5453, 0.2459, 0.592, 0.2459, 0.5695, 0.2471, 0.5698, 0.2459, 0.592, 0.2459, 0.625, 0.2471, 0.5904, 0.2471, 0.5695, 0.2471, 0.5453, 0.2483, 0.5453, 0.2471, 0.5695, 0.2471, 0.5878, 0.2481, 0.569, 0.2482, 0.625, 0.2471, 0.5878, 0.2481, 0.5904, 0.2471, 0.625, 0.2481, 0.5878, 0.2486, 0.5878, 0.2481, 0.6368, 0.4406, 0.6334, 0.4579, 0.637, 0.4382, 0.6299, 0.4779, 0.6334, 0.4579, 0.6332, 0.4602, 0.6299, 0.4779, 0.5904, 0.5029, 0.6302, 0.4749, 0.6334, 0.4579, 0.6372, 0.4335, 0.637, 0.4382, 0.6334, 0.4579, 0.6307, 0.4689, 0.6336, 0.4533, 0.5904, 0.5029, 0.6307, 0.4689, 0.6302, 0.4749, 0.5453, 0.5029, 0.5698, 0.5041, 0.5453, 0.5041, 0.5453, 0.5017, 0.5694, 0.5029, 0.5453, 0.5029, 0.5453, 0.5017, 0.569, 0.4967, 0.5691, 0.5018, 0.5694, 0.5029, 0.592, 0.5041, 0.5698, 0.5041, 0.5694, 0.5029, 0.5879, 0.5019, 0.5904, 0.5029, 0.5691, 0.5018, 0.5878, 0.4966, 0.5879, 0.5019, 0.5698, 0.4925, 0.5453, 0.4947, 0.5453, 0.4924, 0.592, 0.4926, 0.5695, 0.4947, 0.5698, 0.4925, 0.625, 0.4927, 0.5904, 0.4948, 0.592, 0.4926, 0.5695, 0.4947, 0.5453, 0.4968, 0.5453, 0.4947, 0.5904, 0.4948, 0.569, 0.4967, 0.5695, 0.4947, 0.625, 0.4949, 0.5878, 0.4966, 0.5904, 0.4948, 0.625, 0.4966, 0.5879, 0.4976, 0.5878, 0.4966, 0.6354, 0.7456, 0.6346, 0.7437, 0.6368, 0.7436, 0.6323, 0.75, 0.6333, 0.7456, 0.6354, 0.7456, 0.625, 0.7573, 0.5903, 0.7552, 0.625, 0.7551, 0.6333, 0.7456, 0.6327, 0.7437, 0.6346, 0.7437, 0.6333, 0.7456, 0.6284, 0.75, 0.6314, 0.7456, 0.625, 0.7551, 0.5878, 0.7534, 0.625, 0.7534, 0.5453, 0.7553, 0.5698, 0.7575, 0.5453, 0.7576, 0.5453, 0.7532, 0.5693, 0.7552, 0.5453, 0.7553, 0.5453, 0.7483, 0.569, 0.7533, 0.5453, 0.7532, 0.5693, 0.7552, 0.592, 0.7574, 0.5698, 0.7575, 0.569, 0.7533, 0.5903, 0.7552, 0.5693, 0.7552, 0.5691, 0.7482, 0.5878, 0.7534, 0.569, 0.7533, 0.5698, 0.7458, 0.5453, 0.7471, 0.5453, 0.7459, 0.592, 0.7458, 0.5695, 0.7471, 0.5698, 0.7458, 0.592, 0.7458, 0.6314, 0.7456, 0.5905, 0.747, 0.5695, 0.7471, 0.5453, 0.7483, 0.5453, 0.7471, 0.5695, 0.7471, 0.5879, 0.748, 0.5691, 0.7482, 0.5905, 0.747, 0.6284, 0.75, 0.5879, 0.748, 0.625, 0.7534, 0.5878, 0.7534, 0.5879, 0.7524, 0.1326, 0.7459, 0.1303, 0.5041, 0.1326, 0.5041, 0.1303, 0.7459, 0.1281, 0.5041, 0.1303, 0.5041, 0.1281, 0.7459, 0.125, 0.5041, 0.1281, 0.5041, 0.375, 0.004148, 0.4301, 0.2459, 0.375, 0.2459, 0.4301, 0.004148, 0.4547, 0.2459, 0.4301, 0.2459, 0.4547, 0.9924, 0.5453, 0.9947, 0.4547, 0.9947, 0.5453, 0.9947, 0.4547, 1.0, 0.4547, 0.9947, 0.5453, 0.0, 0.4547, 0.00171, 0.4547, 0.0, 0.4547, 0.00171, 0.5453, 0.002872, 0.4547, 0.002866, 0.5453, 0.002872, 0.4547, 0.004148, 0.4547, 0.002866, 0.8633, 0.7436, 0.8669, 0.4605, 0.8669, 0.7435, 0.8669, 0.7435, 0.875, 0.5041, 0.875, 0.7457, 0.625, 0.004277, 0.592, 0.2459, 0.592, 0.00423, 0.592, 0.00423, 0.5698, 0.2459, 0.5698, 0.004186, 0.5698, 0.004186, 0.5453, 0.2459, 0.5453, 0.004148, 0.4547, 0.2576, 0.5453, 0.2553, 0.5453, 0.2576, 0.5453, 0.2553, 0.4547, 0.2531, 0.5453, 0.2532, 0.4547, 0.2531, 0.5453, 0.2483, 0.5453, 0.2532, 0.4547, 0.2483, 0.5453, 0.2471, 0.5453, 0.2483, 0.5453, 0.2471, 0.4547, 0.2459, 0.5453, 0.2459, 0.1326, 0.5041, 0.3674, 0.5029, 0.3674, 0.5041, 0.1326, 0.5029, 0.3674, 0.5017, 0.3674, 0.5029, 0.1326, 0.5017, 0.3674, 0.5, 0.3674, 0.5017, 0.375, 0.2576, 0.4301, 0.4924, 0.375, 0.4924, 0.4301, 0.2576, 0.4547, 0.4924, 0.4301, 0.4924, 0.8671, 0.5004, 0.6323, 0.5003, 0.8672, 0.5003, 0.8672, 0.5003, 0.6323, 0.5, 0.8673, 0.5, 0.625, 0.2577, 0.592, 0.4926, 0.592, 0.2577, 0.592, 0.2577, 0.5698, 0.4925, 0.5698, 0.2577, 0.5698, 0.2577, 0.5453, 0.4924, 0.5453, 0.2576, 0.4547, 0.5041, 0.5453, 0.5029, 0.5453, 0.5041, 0.5453, 0.5029, 0.4547, 0.5017, 0.5453, 0.5017, 0.5453, 0.5017, 0.4547, 0.4969, 0.5453, 0.4968, 0.4547, 0.4969, 0.5453, 0.4947, 0.5453, 0.4968, 0.5453, 0.4947, 0.4547, 0.4924, 0.5453, 0.4924, 0.3674, 0.5041, 0.3697, 0.7459, 0.3674, 0.7459, 0.3697, 0.5041, 0.3719, 0.7459, 0.3697, 0.7459, 0.3719, 0.5041, 0.4079, 0.7459, 0.3719, 0.7459, 0.4079, 0.5041, 0.4301, 0.7459, 0.4079, 0.7459, 0.4301, 0.5041, 0.4547, 0.7459, 0.4301, 0.7459, 0.6368, 0.7436, 0.6332, 0.4602, 0.6368, 0.4406, 0.6332, 0.7436, 0.6299, 0.4779, 0.6332, 0.4602, 0.6299, 0.744, 0.592, 0.5041, 0.6299, 0.4779, 0.592, 0.7458, 0.5698, 0.5041, 0.592, 0.5041, 0.5698, 0.7458, 0.5453, 0.5041, 0.5698, 0.5041, 0.4547, 0.7576, 0.5453, 0.7553, 0.5453, 0.7576, 0.5453, 0.7553, 0.4547, 0.7531, 0.5453, 0.7532, 0.4547, 0.7531, 0.5453, 0.7483, 0.5453, 0.7532, 0.4547, 0.7483, 0.5453, 0.7471, 0.5453, 0.7483, 0.5453, 0.7471, 0.4547, 0.7459, 0.5453, 0.7459, 0.3674, 0.7459, 0.1326, 0.7471, 0.1326, 0.7459, 0.3674, 0.7471, 0.1326, 0.7483, 0.1326, 0.7471, 0.3674, 0.7483, 0.1326, 0.75, 0.1326, 0.7483, 0.375, 0.7576, 0.4301, 0.9924, 0.375, 0.9924, 0.4301, 0.7576, 0.4547, 0.9924, 0.4301, 0.9924, 0.8633, 0.7436, 0.6354, 0.7456, 0.6368, 0.7436, 0.8645, 0.7456, 0.6323, 0.75, 0.6354, 0.7456, 0.625, 0.9923, 0.592, 0.7574, 0.625, 0.7573, 0.592, 0.9923, 0.5698, 0.7575, 0.592, 0.7574, 0.5698, 0.9923, 0.5453, 0.7576, 0.5698, 0.7575, 0.3674, 0.5041, 0.1326, 0.7459, 0.1326, 0.5041, 0.5453, 0.7576, 0.5453, 0.9924, 0.4547, 0.9924, 0.5453, 0.5041, 0.5453, 0.7459, 0.4547, 0.7459, 0.8633, 0.7436, 0.846, 0.7343, 0.8393, 0.703, 0.8393, 0.703, 0.8393, 0.547, 0.8633, 0.7436, 0.8393, 0.547, 0.8399, 0.5191, 0.8633, 0.7436, 0.5453, 0.2576, 0.5453, 0.4924, 0.4547, 0.4924, 0.5453, 0.004148, 0.5453, 0.2459, 0.4547, 0.2459, 0.8671, 0.5004, 0.8399, 0.5191, 0.6322, 0.5004, 0.8399, 0.5191, 0.8337, 0.5194, 0.6601, 0.5191, 0.8337, 0.5194, 0.6663, 0.5194, 0.6601, 0.5191, 0.6663, 0.7306, 0.6663, 0.7306, 0.8337, 0.7306, 0.6607, 0.547, 0.6607, 0.547, 0.6607, 0.703, 0.8337, 0.547, 0.8337, 0.703, 0.6663, 0.703, 0.8337, 0.5194, 0.8337, 0.5194, 0.6663, 0.5194, 0.6368, 0.4406, 0.6601, 0.5191, 0.6368, 0.7436, 0.6601, 0.5191, 0.6607, 0.547, 0.6368, 0.7436, 0.6607, 0.547, 0.6607, 0.703, 0.6368, 0.7436, 0.6368, 0.7436, 0.6536, 0.7344, 0.6663, 0.7306, 0.6663, 0.7306, 0.8337, 0.7306, 0.6368, 0.7436, 0.8337, 0.7306, 0.846, 0.7343, 0.8633, 0.7436, 0.8393, 0.7136, 0.8393, 0.7139, 0.8393, 0.703, 0.8393, 0.7306, 0.8393, 0.7306, 0.8393, 0.7139, 0.8393, 0.7139, 0.8393, 0.7133, 0.8393, 0.703, 0.8393, 0.7139, 0.8393, 0.7306, 0.8385, 0.7267, 0.8337, 0.7306, 0.8359, 0.7306, 0.8358, 0.7306, 0.8337, 0.7306, 0.8358, 0.7306, 0.8359, 0.7306, 0.8359, 0.7306, 0.8393, 0.7306, 0.8393, 0.7306, 0.8359, 0.7306, 0.8358, 0.7306, 0.8385, 0.7267, 0.8358, 0.703, 0.8359, 0.7139, 0.8337, 0.7136, 0.8393, 0.703, 0.8393, 0.7133, 0.8359, 0.7139, 0.8359, 0.7139, 0.8358, 0.7306, 0.8337, 0.7306, 0.8359, 0.7139, 0.8393, 0.7133, 0.8385, 0.7267, 0.8393, 0.547, 0.8393, 0.5361, 0.8393, 0.5364, 0.8393, 0.547, 0.8393, 0.5367, 0.8393, 0.5361, 0.8393, 0.5361, 0.8393, 0.5194, 0.8393, 0.5194, 0.8393, 0.5361, 0.8393, 0.5367, 0.8385, 0.5233, 0.8337, 0.5364, 0.8359, 0.5361, 0.8358, 0.547, 0.8337, 0.5194, 0.8358, 0.5194, 0.8359, 0.5361, 0.8359, 0.5361, 0.8393, 0.5367, 0.8393, 0.547, 0.8359, 0.5361, 0.8358, 0.5194, 0.8385, 0.5233, 0.8358, 0.5194, 0.8359, 0.5194, 0.8337, 0.5194, 0.8393, 0.5194, 0.8393, 0.5194, 0.8359, 0.5194, 0.8359, 0.5194, 0.8358, 0.5194, 0.8337, 0.5194, 0.8359, 0.5194, 0.8393, 0.5194, 0.8385, 0.5233, 0.6663, 0.5194, 0.6641, 0.5194, 0.6642, 0.5194, 0.6663, 0.5194, 0.6642, 0.5194, 0.6641, 0.5194, 0.6641, 0.5194, 0.6607, 0.5194, 0.6607, 0.5194, 0.6641, 0.5194, 0.6642, 0.5194, 0.6615, 0.5233, 0.6642, 0.547, 0.6641, 0.5361, 0.6663, 0.5364, 0.6607, 0.547, 0.6607, 0.5367, 0.6641, 0.5361, 0.6641, 0.5361, 0.6642, 0.5194, 0.6663, 0.5194, 0.6641, 0.5361, 0.6607, 0.5367, 0.6615, 0.5233, 0.6607, 0.5364, 0.6607, 0.5361, 0.6607, 0.547, 0.6607, 0.5194, 0.6607, 0.5194, 0.6607, 0.5361, 0.6607, 0.5361, 0.6607, 0.5367, 0.6607, 0.547, 0.6607, 0.5361, 0.6607, 0.5194, 0.6615, 0.5233, 0.6607, 0.703, 0.6607, 0.7139, 0.6607, 0.7136, 0.6607, 0.703, 0.6607, 0.7133, 0.6607, 0.7139, 0.6607, 0.7139, 0.6607, 0.7306, 0.6607, 0.7306, 0.6607, 0.7139, 0.6607, 0.7133, 0.6615, 0.7267, 0.6663, 0.7136, 0.6641, 0.7139, 0.6642, 0.703, 0.6663, 0.7306, 0.6642, 0.7306, 0.6641, 0.7139, 0.6641, 0.7139, 0.6607, 0.7133, 0.6607, 0.703, 0.6641, 0.7139, 0.6642, 0.7306, 0.6615, 0.7267, 0.6642, 0.7306, 0.6641, 0.7306, 0.6663, 0.7306, 0.6607, 0.7306, 0.6607, 0.7306, 0.6641, 0.7306, 0.6641, 0.7306, 0.6642, 0.7306, 0.6663, 0.7306, 0.6641, 0.7306, 0.6607, 0.7306, 0.6615, 0.7267, 0.8337, 0.547, 0.8358, 0.547, 0.8358, 0.703, 0.8358, 0.547, 0.8393, 0.547, 0.8393, 0.703, 0.8393, 0.547, 0.8393, 0.547, 0.8393, 0.703, 0.8393, 0.547, 0.8393, 0.547, 0.8393, 0.703, 0.6663, 0.547, 0.6663, 0.5364, 0.8337, 0.5364, 0.6663, 0.5364, 0.6663, 0.5194, 0.8337, 0.5194, 0.6663, 0.5194, 0.6663, 0.5194, 0.8337, 0.5194, 0.6663, 0.5194, 0.6663, 0.5194, 0.8337, 0.5194, 0.6663, 0.703, 0.6642, 0.703, 0.6642, 0.547, 0.6642, 0.703, 0.6607, 0.703, 0.6607, 0.547, 0.6607, 0.703, 0.6607, 0.703, 0.6607, 0.547, 0.6607, 0.703, 0.6607, 0.703, 0.6607, 0.547, 0.8337, 0.703, 0.8337, 0.7136, 0.6663, 0.7136, 0.8337, 0.7136, 0.8337, 0.7306, 0.6663, 0.7306, 0.8337, 0.7306, 0.8337, 0.7306, 0.6663, 0.7306, 0.8337, 0.7306, 0.8337, 0.7306, 0.6663, 0.7306, 0.6607, 0.703, 0.6607, 0.7136, 0.6607, 0.7136, 0.6607, 0.7136, 0.6607, 0.7306, 0.6607, 0.7306, 0.6607, 0.7306, 0.6642, 0.7306, 0.6642, 0.7306, 0.6642, 0.7306, 0.6663, 0.7306, 0.6663, 0.7306, 0.8393, 0.703, 0.8393, 0.703, 0.8393, 0.7136, 0.8393, 0.7136, 0.8393, 0.7136, 0.8393, 0.7306, 0.8393, 0.7306, 0.8393, 0.7306, 0.8358, 0.7306, 0.8358, 0.7306, 0.8337, 0.7306, 0.8337, 0.7306, 0.8393, 0.547, 0.8393, 0.5364, 0.8393, 0.5364, 0.8393, 0.5364, 0.8393, 0.5194, 0.8393, 0.5194, 0.8393, 0.5194, 0.8358, 0.5194, 0.8358, 0.5194, 0.8358, 0.5194, 0.8337, 0.5194, 0.8337, 0.5194, 0.6607, 0.547, 0.6607, 0.547, 0.6607, 0.5364, 0.6607, 0.5364, 0.6607, 0.5364, 0.6607, 0.5194, 0.6607, 0.5194, 0.6607, 0.5194, 0.6642, 0.5194, 0.6642, 0.5194, 0.6642, 0.5194, 0.6663, 0.5194, 0.8393, 0.703, 0.8393, 0.703, 0.8393, 0.547, 0.1326, 0.7471, 0.1302, 0.7472, 0.1303, 0.7459, 0.1326, 0.7483, 0.1303, 0.7482, 0.1302, 0.7472, 0.1326, 0.75, 0.1303, 0.75, 0.1303, 0.7482, 0.1302, 0.7472, 0.1282, 0.7471, 0.1281, 0.7459, 0.1302, 0.7472, 0.1303, 0.7482, 0.1286, 0.748, 0.1303, 0.75, 0.1286, 0.75, 0.1286, 0.748, 0.4547, 0.9947, 0.4294, 0.9948, 0.4301, 0.9924, 0.4547, 1.0, 0.4302, 1.0, 0.4294, 0.9948, 0.4547, 0.00171, 0.4302, 0.001764, 0.4302, 0.0, 0.4294, 0.9948, 0.375, 0.9947, 0.375, 0.9924, 0.4294, 0.9948, 0.4302, 1.0, 0.375, 0.9964, 0.4302, 0.001764, 0.375, 0.001953, 0.375, 0.0, 0.4301, 0.004148, 0.4293, 0.002832, 0.4547, 0.002866, 0.375, 0.004148, 0.375, 0.002875, 0.4293, 0.002832, 0.1281, 0.7459, 0.1282, 0.7471, 0.125, 0.7471, 0.4293, 0.002832, 0.4302, 0.001764, 0.4547, 0.00171, 0.4293, 0.002832, 0.375, 0.002875, 0.375, 0.001953, 0.1282, 0.7471, 0.1286, 0.748, 0.125, 0.748, 0.1303, 0.5041, 0.1302, 0.5028, 0.1326, 0.5029, 0.1281, 0.5041, 0.1283, 0.5029, 0.1302, 0.5028, 0.125, 0.5041, 0.125, 0.5029, 0.1283, 0.5029, 0.1302, 0.5028, 0.1303, 0.5018, 0.1326, 0.5017, 0.1302, 0.5028, 0.1283, 0.5029, 0.1286, 0.502, 0.125, 0.5029, 0.125, 0.502, 0.1286, 0.502, 0.4547, 0.2471, 0.4294, 0.2472, 0.4301, 0.2459, 0.4547, 0.2483, 0.4302, 0.2482, 0.4294, 0.2472, 0.4547, 0.2531, 0.4302, 0.2532, 0.4302, 0.2482, 0.4294, 0.2472, 0.375, 0.2471, 0.375, 0.2459, 0.4294, 0.2472, 0.4302, 0.2482, 0.375, 0.248, 0.4302, 0.2532, 0.375, 0.2536, 0.375, 0.248, 0.4301, 0.2576, 0.4293, 0.2552, 0.4547, 0.2553, 0.375, 0.2576, 0.375, 0.2553, 0.4293, 0.2552, 0.1326, 0.5017, 0.1303, 0.5018, 0.1303, 0.5, 0.4293, 0.2552, 0.4302, 0.2532, 0.4547, 0.2531, 0.4293, 0.2552, 0.375, 0.2553, 0.375, 0.2536, 0.1303, 0.5018, 0.1286, 0.502, 0.1286, 0.5, 0.3697, 0.7459, 0.3698, 0.7472, 0.3674, 0.7471, 0.3719, 0.7459, 0.3717, 0.7471, 0.3698, 0.7472, 0.4079, 0.7459, 0.4089, 0.7471, 0.3717, 0.7471, 0.3698, 0.7472, 0.3697, 0.7482, 0.3674, 0.7483, 0.3698, 0.7472, 0.3717, 0.7471, 0.3714, 0.748, 0.4089, 0.7471, 0.4125, 0.748, 0.3714, 0.748, 0.4547, 0.7471, 0.4294, 0.7472, 0.4301, 0.7459, 0.4547, 0.7483, 0.4302, 0.7482, 0.4294, 0.7472, 0.4547, 0.7531, 0.4302, 0.7532, 0.4302, 0.7482, 0.4294, 0.7472, 0.4089, 0.7471, 0.4079, 0.7459, 0.4294, 0.7472, 0.4302, 0.7482, 0.4125, 0.748, 0.4302, 0.7532, 0.375, 0.7536, 0.4125, 0.748, 0.4301, 0.7576, 0.4293, 0.7552, 0.4547, 0.7553, 0.375, 0.7576, 0.375, 0.7553, 0.4293, 0.7552, 0.3674, 0.7483, 0.3697, 0.7482, 0.3697, 0.75, 0.4293, 0.7552, 0.4302, 0.7532, 0.4547, 0.7531, 0.4293, 0.7552, 0.375, 0.7553, 0.375, 0.7536, 0.3697, 0.7482, 0.3714, 0.748, 0.3714, 0.75, 0.3674, 0.5029, 0.3698, 0.5028, 0.3697, 0.5041, 0.3674, 0.5017, 0.3697, 0.5018, 0.3698, 0.5028, 0.3674, 0.5, 0.3697, 0.5, 0.3697, 0.5018, 0.3698, 0.5028, 0.3718, 0.5029, 0.3719, 0.5041, 0.3698, 0.5028, 0.3697, 0.5018, 0.3714, 0.502, 0.3697, 0.5, 0.3714, 0.5, 0.3714, 0.502, 0.4547, 0.4947, 0.4294, 0.4948, 0.4301, 0.4924, 0.4547, 0.4969, 0.4302, 0.4967, 0.4294, 0.4948, 0.4547, 0.5017, 0.4302, 0.5018, 0.4302, 0.4967, 0.4294, 0.4948, 0.375, 0.4947, 0.375, 0.4924, 0.4294, 0.4948, 0.4302, 0.4967, 0.375, 0.4964, 0.4302, 0.5018, 0.4125, 0.502, 0.375, 0.4964, 0.4301, 0.5041, 0.4293, 0.5028, 0.4547, 0.5029, 0.4079, 0.5041, 0.4089, 0.5029, 0.4293, 0.5028, 0.3719, 0.5041, 0.3718, 0.5029, 0.4089, 0.5029, 0.4293, 0.5028, 0.4302, 0.5018, 0.4547, 0.5017, 0.4293, 0.5028, 0.4089, 0.5029, 0.4125, 0.502, 0.3718, 0.5029, 0.3714, 0.502, 0.4125, 0.502, 0.5698, 0.9923, 0.5695, 0.9947, 0.5453, 0.9947, 0.592, 0.9923, 0.5904, 0.9946, 0.5695, 0.9947, 0.592, 0.9923, 0.625, 0.9923, 0.625, 0.9946, 0.5695, 0.9947, 0.569, 1.0, 0.5453, 1.0, 0.5695, 0.9947, 0.5904, 0.9946, 0.5878, 1.0, 0.5904, 0.9946, 0.625, 0.9946, 0.625, 1.0, 0.8669, 0.7435, 0.8669, 0.7456, 0.8633, 0.746, 0.875, 0.7457, 0.875, 0.747, 0.8669, 0.7456, 0.592, 0.00423, 0.5903, 0.002972, 0.625, 0.003002, 0.8669, 0.7456, 0.8668, 0.7519, 0.8633, 0.7524, 0.875, 0.747, 0.875, 0.748, 0.8668, 0.7519, 0.5903, 0.002972, 0.5878, 0.001974, 0.625, 0.001991, 0.5453, 0.002872, 0.5693, 0.002918, 0.5698, 0.004186, 0.5453, 0.001718, 0.569, 0.001819, 0.5693, 0.002918, 0.5453, 0.001718, 0.5453, 0.0, 0.569, 0.0, 0.5693, 0.002918, 0.5903, 0.002972, 0.592, 0.00423, 0.5693, 0.002918, 0.569, 0.001819, 0.5878, 0.001974, 0.569, 0.001819, 0.569, 0.0, 0.5878, 0.0, 0.8672, 0.5003, 0.8695, 0.5003, 0.8695, 0.5004, 0.8673, 0.5, 0.8696, 0.5, 0.8695, 0.5003, 0.592, 0.2577, 0.5904, 0.2554, 0.625, 0.2554, 0.8695, 0.5003, 0.8748, 0.5003, 0.8747, 0.5004, 0.8695, 0.5003, 0.8696, 0.5, 0.8749, 0.5002, 0.5904, 0.2554, 0.5878, 0.2536, 0.625, 0.25, 0.5453, 0.2553, 0.5693, 0.2553, 0.5698, 0.2577, 0.5453, 0.2532, 0.569, 0.2533, 0.5693, 0.2553, 0.5453, 0.2532, 0.5453, 0.2483, 0.569, 0.2482, 0.5693, 0.2553, 0.5904, 0.2554, 0.592, 0.2577, 0.5693, 0.2553, 0.569, 0.2533, 0.5878, 0.2536, 0.569, 0.2533, 0.569, 0.2482, 0.5878, 0.2481, 0.5698, 0.2459, 0.5695, 0.2471, 0.5453, 0.2471, 0.592, 0.2459, 0.5904, 0.2471, 0.5695, 0.2471, 0.592, 0.2459, 0.625, 0.2459, 0.625, 0.2471, 0.5695, 0.2471, 0.569, 0.2482, 0.5453, 0.2483, 0.5695, 0.2471, 0.5904, 0.2471, 0.5878, 0.2481, 0.625, 0.2471, 0.625, 0.2481, 0.5878, 0.2481, 0.6368, 0.4406, 0.6332, 0.4602, 0.6334, 0.4579, 0.6299, 0.4779, 0.6302, 0.4749, 0.6334, 0.4579, 0.6299, 0.4779, 0.592, 0.5041, 0.5904, 0.5029, 0.6334, 0.4579, 0.6336, 0.4533, 0.6372, 0.4335, 0.6334, 0.4579, 0.6302, 0.4749, 0.6307, 0.4689, 0.5904, 0.5029, 0.5879, 0.5019, 0.6307, 0.4689, 0.5453, 0.5029, 0.5694, 0.5029, 0.5698, 0.5041, 0.5453, 0.5017, 0.5691, 0.5018, 0.5694, 0.5029, 0.5453, 0.5017, 0.5453, 0.4968, 0.569, 0.4967, 0.5694, 0.5029, 0.5904, 0.5029, 0.592, 0.5041, 0.5694, 0.5029, 0.5691, 0.5018, 0.5879, 0.5019, 0.5691, 0.5018, 0.569, 0.4967, 0.5878, 0.4966, 0.5698, 0.4925, 0.5695, 0.4947, 0.5453, 0.4947, 0.592, 0.4926, 0.5904, 0.4948, 0.5695, 0.4947, 0.625, 0.4927, 0.625, 0.4949, 0.5904, 0.4948, 0.5695, 0.4947, 0.569, 0.4967, 0.5453, 0.4968, 0.5904, 0.4948, 0.5878, 0.4966, 0.569, 0.4967, 0.625, 0.4949, 0.625, 0.4966, 0.5878, 0.4966, 0.6354, 0.7456, 0.6333, 0.7456, 0.6346, 0.7437, 0.6323, 0.75, 0.6301, 0.75, 0.6333, 0.7456, 0.625, 0.7573, 0.592, 0.7574, 0.5903, 0.7552, 0.6333, 0.7456, 0.6314, 0.7456, 0.6327, 0.7437, 0.6333, 0.7456, 0.6301, 0.75, 0.6284, 0.75, 0.625, 0.7551, 0.5903, 0.7552, 0.5878, 0.7534, 0.5453, 0.7553, 0.5693, 0.7552, 0.5698, 0.7575, 0.5453, 0.7532, 0.569, 0.7533, 0.5693, 0.7552, 0.5453, 0.7483, 0.5691, 0.7482, 0.569, 0.7533, 0.5693, 0.7552, 0.5903, 0.7552, 0.592, 0.7574, 0.569, 0.7533, 0.5878, 0.7534, 0.5903, 0.7552, 0.5691, 0.7482, 0.5879, 0.748, 0.5878, 0.7534, 0.5698, 0.7458, 0.5695, 0.7471, 0.5453, 0.7471, 0.592, 0.7458, 0.5905, 0.747, 0.5695, 0.7471, 0.592, 0.7458, 0.6327, 0.7437, 0.6314, 0.7456, 0.5695, 0.7471, 0.5691, 0.7482, 0.5453, 0.7483, 0.5695, 0.7471, 0.5905, 0.747, 0.5879, 0.748, 0.5905, 0.747, 0.6314, 0.7456, 0.6284, 0.75, 0.1326, 0.7459, 0.1303, 0.7459, 0.1303, 0.5041, 0.1303, 0.7459, 0.1281, 0.7459, 0.1281, 0.5041, 0.1281, 0.7459, 0.125, 0.7459, 0.125, 0.5041, 0.375, 0.004148, 0.4301, 0.004148, 0.4301, 0.2459, 0.4301, 0.004148, 0.4547, 0.004148, 0.4547, 0.2459, 0.4547, 0.9924, 0.5453, 0.9924, 0.5453, 0.9947, 0.5453, 0.9947, 0.5453, 1.0, 0.4547, 1.0, 0.5453, 0.0, 0.5453, 0.001718, 0.4547, 0.00171, 0.4547, 0.00171, 0.5453, 0.001718, 0.5453, 0.002872, 0.5453, 0.002872, 0.5453, 0.004148, 0.4547, 0.004148, 0.8633, 0.7436, 0.8633, 0.441, 0.8669, 0.4605, 0.8669, 0.7435, 0.8669, 0.4605, 0.875, 0.5041, 0.625, 0.004277, 0.625, 0.2459, 0.592, 0.2459, 0.592, 0.00423, 0.592, 0.2459, 0.5698, 0.2459, 0.5698, 0.004186, 0.5698, 0.2459, 0.5453, 0.2459, 0.4547, 0.2576, 0.4547, 0.2553, 0.5453, 0.2553, 0.5453, 0.2553, 0.4547, 0.2553, 0.4547, 0.2531, 0.4547, 0.2531, 0.4547, 0.2483, 0.5453, 0.2483, 0.4547, 0.2483, 0.4547, 0.2471, 0.5453, 0.2471, 0.5453, 0.2471, 0.4547, 0.2471, 0.4547, 0.2459, 0.1326, 0.5041, 0.1326, 0.5029, 0.3674, 0.5029, 0.1326, 0.5029, 0.1326, 0.5017, 0.3674, 0.5017, 0.1326, 0.5017, 0.1326, 0.5, 0.3674, 0.5, 0.375, 0.2576, 0.4301, 0.2576, 0.4301, 0.4924, 0.4301, 0.2576, 0.4547, 0.2576, 0.4547, 0.4924, 0.8671, 0.5004, 0.6322, 0.5004, 0.6323, 0.5003, 0.8672, 0.5003, 0.6323, 0.5003, 0.6323, 0.5, 0.625, 0.2577, 0.625, 0.4927, 0.592, 0.4926, 0.592, 0.2577, 0.592, 0.4926, 0.5698, 0.4925, 0.5698, 0.2577, 0.5698, 0.4925, 0.5453, 0.4924, 0.4547, 0.5041, 0.4547, 0.5029, 0.5453, 0.5029, 0.5453, 0.5029, 0.4547, 0.5029, 0.4547, 0.5017, 0.5453, 0.5017, 0.4547, 0.5017, 0.4547, 0.4969, 0.4547, 0.4969, 0.4547, 0.4947, 0.5453, 0.4947, 0.5453, 0.4947, 0.4547, 0.4947, 0.4547, 0.4924, 0.3674, 0.5041, 0.3697, 0.5041, 0.3697, 0.7459, 0.3697, 0.5041, 0.3719, 0.5041, 0.3719, 0.7459, 0.3719, 0.5041, 0.4079, 0.5041, 0.4079, 0.7459, 0.4079, 0.5041, 0.4301, 0.5041, 0.4301, 0.7459, 0.4301, 0.5041, 0.4547, 0.5041, 0.4547, 0.7459, 0.6368, 0.7436, 0.6332, 0.7436, 0.6332, 0.4602, 0.6332, 0.7436, 0.6299, 0.744, 0.6299, 0.4779, 0.6299, 0.744, 0.592, 0.7458, 0.592, 0.5041, 0.592, 0.7458, 0.5698, 0.7458, 0.5698, 0.5041, 0.5698, 0.7458, 0.5453, 0.7459, 0.5453, 0.5041, 0.4547, 0.7576, 0.4547, 0.7553, 0.5453, 0.7553, 0.5453, 0.7553, 0.4547, 0.7553, 0.4547, 0.7531, 0.4547, 0.7531, 0.4547, 0.7483, 0.5453, 0.7483, 0.4547, 0.7483, 0.4547, 0.7471, 0.5453, 0.7471, 0.5453, 0.7471, 0.4547, 0.7471, 0.4547, 0.7459, 0.3674, 0.7459, 0.3674, 0.7471, 0.1326, 0.7471, 0.3674, 0.7471, 0.3674, 0.7483, 0.1326, 0.7483, 0.3674, 0.7483, 0.3674, 0.75, 0.1326, 0.75, 0.375, 0.7576, 0.4301, 0.7576, 0.4301, 0.9924, 0.4301, 0.7576, 0.4547, 0.7576, 0.4547, 0.9924, 0.8633, 0.7436, 0.8645, 0.7456, 0.6354, 0.7456, 0.8645, 0.7456, 0.8673, 0.75, 0.6323, 0.75, 0.625, 0.9923, 0.592, 0.9923, 0.592, 0.7574, 0.592, 0.9923, 0.5698, 0.9923, 0.5698, 0.7575, 0.5698, 0.9923, 0.5453, 0.9924, 0.5453, 0.7576, 0.3674, 0.5041, 0.3674, 0.7459, 0.1326, 0.7459])
me_cube_001.materials.append(mat_material_001)
me_cube_001.update()

# ---- objects
ob_cube = bpy.data.objects.new('Cube', me_cube_001)

# ---- transforms, parenting, visibility, modifiers, constraints
ob_cube.location = (0.0, 0.0, 0.0)

# ---- collection membership
col_collection.objects.link(ob_cube)

# ---- scene / render settings (as saved in the file)
scene.frame_start = 1; scene.frame_end = 250; scene.frame_set(1)
scene.render.engine = 'BLENDER_EEVEE_NEXT'
scene.cycles.sampling_pattern = 'TABULATED_SOBOL'
scene.eevee.ray_tracing_options.trace_max_roughness = 0.0
bpy.context.view_layer.update()

# ---- added for rendering (the .blend has no active camera and no usable light): camera, sun
cam_auto = bpy.data.cameras.new('AutoCamera')
cam_auto.lens = 50.0
cam_auto.sensor_width = 36.0
cam_auto.clip_end = 1000.0
ob_auto_camera = bpy.data.objects.new('AutoCamera', cam_auto)
scene.collection.objects.link(ob_auto_camera)
ob_auto_camera.location = (10.3111, -7.53413, 8.09697)
ob_auto_camera.rotation_euler = (1.09748, -7.21219e-08, 0.694738)
scene.camera = ob_auto_camera
light_auto_sun = bpy.data.lights.new('AutoSun', 'SUN')
light_auto_sun.energy = 3.0
light_auto_sun.angle = 0.0523599
ob_auto_sun = bpy.data.objects.new('AutoSun', light_auto_sun)
scene.collection.objects.link(ob_auto_sun)
ob_auto_sun.rotation_euler = (0.872665, 0.174533, 0.523599)
bpy.context.view_layer.update()
